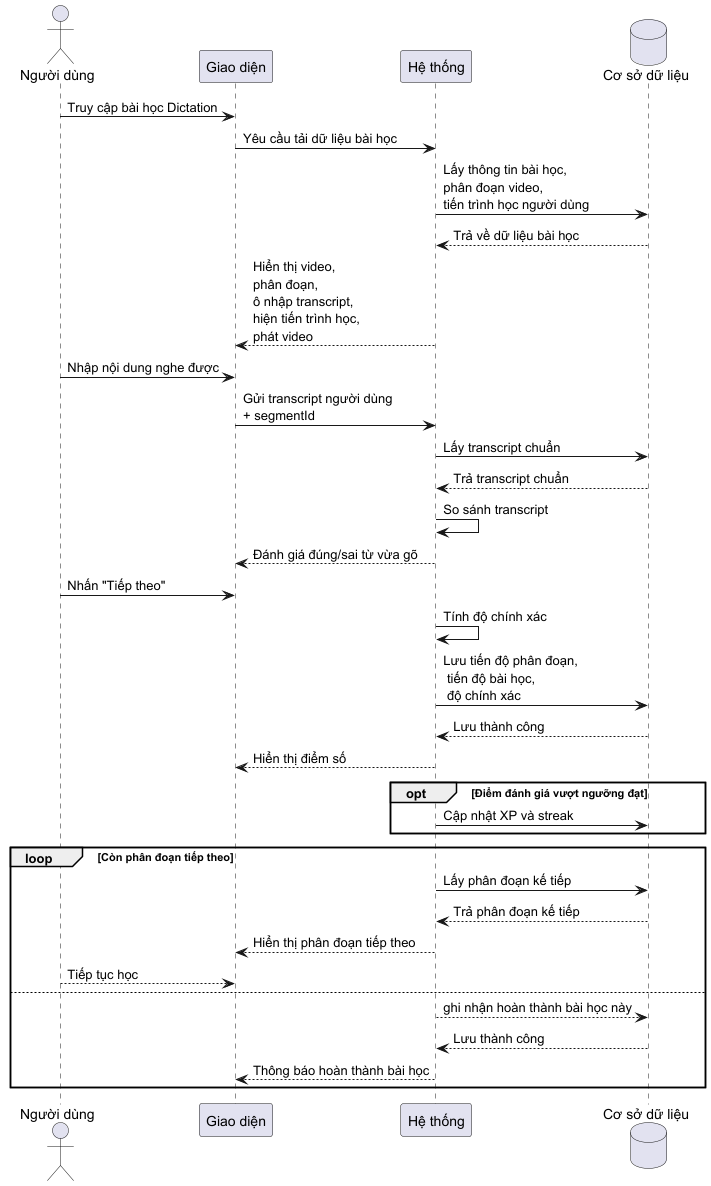

The diagram above was rendered by PlantUML. Its source (embedded in the PNG):
@startuml
actor "Người dùng" as User
participant "Giao diện" as UI
participant "Hệ thống" as System
database "Cơ sở dữ liệu" as DB

User -> UI: Truy cập bài học Dictation

UI -> System: Yêu cầu tải dữ liệu bài học

System -> DB: Lấy thông tin bài học,\nphân đoạn video,\ntiến trình học người dùng

DB --> System: Trả về dữ liệu bài học

System --> UI: Hiển thị video,\nphân đoạn,\nô nhập transcript,\nhiện tiến trình học,\nphát video

User -> UI: Nhập nội dung nghe được

UI -> System: Gửi transcript người dùng\n+ segmentId

System -> DB: Lấy transcript chuẩn

DB --> System: Trả transcript chuẩn

System -> System: So sánh transcript

System --> UI: Đánh giá đúng/sai từ vừa gõ

User -> UI: Nhấn "Tiếp theo"

System -> System: Tính độ chính xác

System -> DB: Lưu tiến độ phân đoạn,\n tiến độ bài học,\n độ chính xác

DB --> System: Lưu thành công

System --> UI: Hiển thị điểm số

opt Điểm đánh giá vượt ngưỡng đạt
    System -> DB: Cập nhật XP và streak
end

loop Còn phân đoạn tiếp theo
System -> DB: Lấy phân đoạn kế tiếp

DB --> System: Trả phân đoạn kế tiếp

System --> UI: Hiển thị phân đoạn tiếp theo

User --> UI: Tiếp tục học
else
System --> DB: ghi nhận hoàn thành bài học này

DB --> System: Lưu thành công

System --> UI: Thông báo hoàn thành bài học
end

@enduml